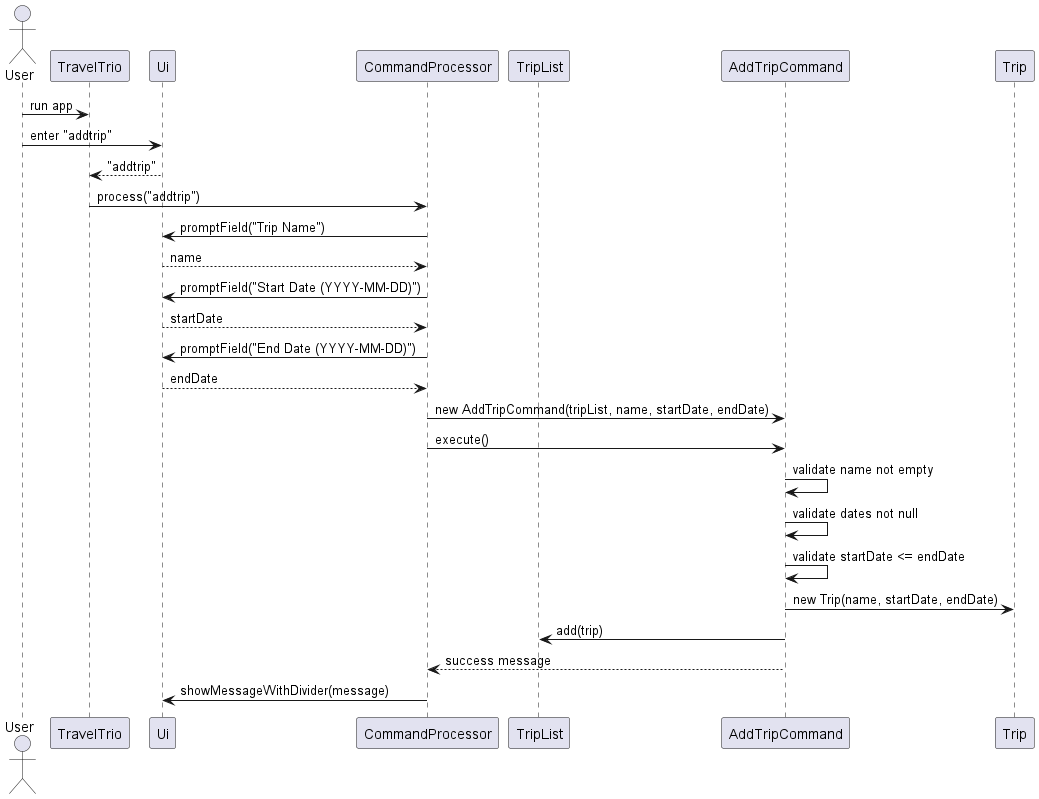

The diagram above was rendered by PlantUML. Its source (embedded in the PNG):
@startuml
actor User
participant TravelTrio
participant Ui
participant CommandProcessor
participant TripList
participant AddTripCommand
participant Trip

User -> TravelTrio : run app
User -> Ui : enter "addtrip"
Ui --> TravelTrio : "addtrip"
TravelTrio -> CommandProcessor : process("addtrip")

CommandProcessor -> Ui : promptField("Trip Name")
Ui --> CommandProcessor : name
CommandProcessor -> Ui : promptField("Start Date (YYYY-MM-DD)")
Ui --> CommandProcessor : startDate
CommandProcessor -> Ui : promptField("End Date (YYYY-MM-DD)")
Ui --> CommandProcessor : endDate

CommandProcessor -> AddTripCommand : new AddTripCommand(tripList, name, startDate, endDate)
CommandProcessor -> AddTripCommand : execute()

AddTripCommand -> AddTripCommand : validate name not empty
AddTripCommand -> AddTripCommand : validate dates not null
AddTripCommand -> AddTripCommand : validate startDate <= endDate

AddTripCommand -> Trip : new Trip(name, startDate, endDate)
AddTripCommand -> TripList : add(trip)

AddTripCommand --> CommandProcessor : success message
CommandProcessor -> Ui : showMessageWithDivider(message)

@enduml